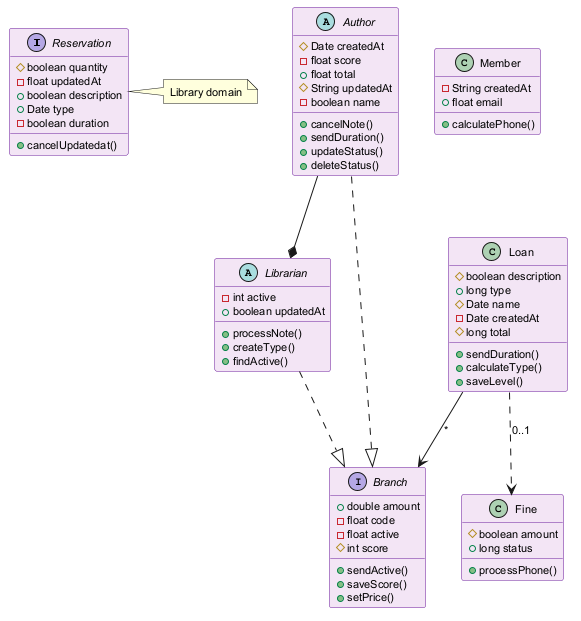

The diagram above was rendered by PlantUML. Its source (embedded in the PNG):
@startuml
skinparam backgroundColor #FFFFFF
skinparam classBackgroundColor #F3E5F5
skinparam classBorderColor #6A1B9A
skinparam defaultFontSize 11
interface Reservation {
  #boolean quantity
  -float updatedAt
  +boolean description
  +Date type
  -boolean duration
  +cancelUpdatedat()
}
abstract class Librarian {
  -int active
  +boolean updatedAt
  +processNote()
  +createType()
  +findActive()
}
abstract class Author {
  #Date createdAt
  -float score
  +float total
  #String updatedAt
  -boolean name
  +cancelNote()
  +sendDuration()
  +updateStatus()
  +deleteStatus()
}
interface Branch {
  +double amount
  -float code
  -float active
  #int score
  +sendActive()
  +saveScore()
  +setPrice()
}
class Loan {
  #boolean description
  +long type
  #Date name
  -Date createdAt
  #long total
  +sendDuration()
  +calculateType()
  +saveLevel()
}
class Fine {
  #boolean amount
  +long status
  +processPhone()
}
class Member {
  -String createdAt
  +float email
  +calculatePhone()
}
Loan --> Branch : "*"
Author ..|> Branch
Librarian ..|> Branch
Loan ..> Fine : "0..1"
Author --* Librarian
note right of Reservation : Library domain
@enduml